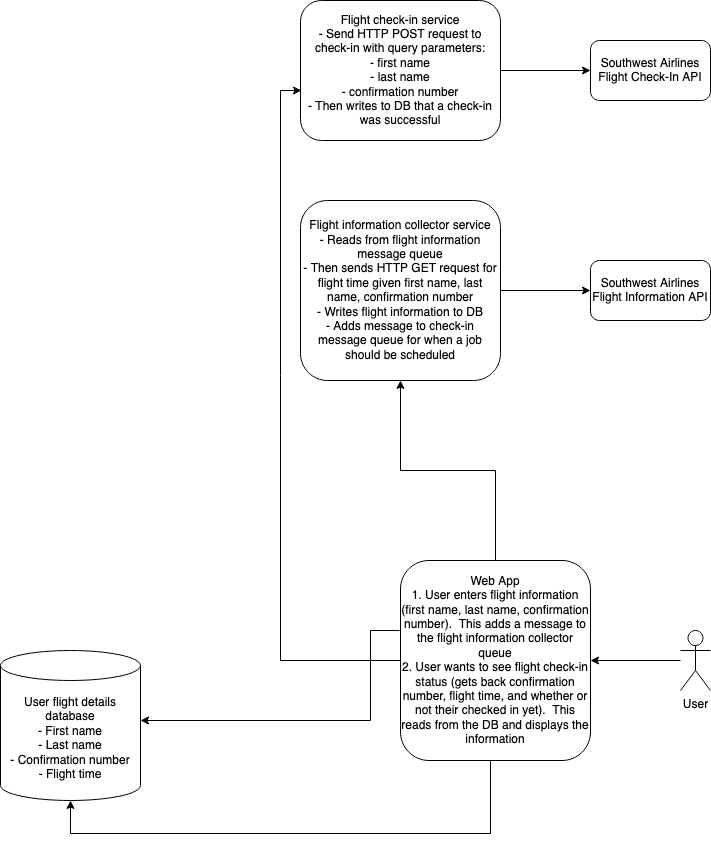

The diagram above was exported from draw.io. Its source (the exported page's mxGraphModel, read from the mxfile embedded in the PNG):
<mxGraphModel dx="955" dy="731" grid="1" gridSize="10" guides="1" tooltips="1" connect="1" arrows="1" fold="1" page="1" pageScale="1" pageWidth="850" pageHeight="1100" math="0" shadow="0">
  <root>
    <mxCell id="0" />
    <mxCell id="1" parent="0" />
    <mxCell id="fuZp-VxLnqiwLf1VORub-30" style="edgeStyle=orthogonalEdgeStyle;rounded=0;orthogonalLoop=1;jettySize=auto;html=1;" parent="1" source="fuZp-VxLnqiwLf1VORub-1" target="fuZp-VxLnqiwLf1VORub-6" edge="1">
      <mxGeometry relative="1" as="geometry">
        <Array as="points">
          <mxPoint x="560" y="943" />
          <mxPoint x="140" y="943" />
        </Array>
        <mxPoint x="439" y="943" as="targetPoint" />
      </mxGeometry>
    </mxCell>
    <mxCell id="rimQK-4Kf34BA8MIcbwN-1" style="edgeStyle=orthogonalEdgeStyle;rounded=0;orthogonalLoop=1;jettySize=auto;html=1;" edge="1" parent="1" source="fuZp-VxLnqiwLf1VORub-1" target="fuZp-VxLnqiwLf1VORub-2">
      <mxGeometry relative="1" as="geometry" />
    </mxCell>
    <mxCell id="rimQK-4Kf34BA8MIcbwN-2" style="edgeStyle=orthogonalEdgeStyle;rounded=0;orthogonalLoop=1;jettySize=auto;html=1;entryX=0.005;entryY=0.643;entryDx=0;entryDy=0;entryPerimeter=0;" edge="1" parent="1" source="fuZp-VxLnqiwLf1VORub-1" target="fuZp-VxLnqiwLf1VORub-13">
      <mxGeometry relative="1" as="geometry">
        <Array as="points">
          <mxPoint x="350" y="770" />
          <mxPoint x="350" y="200" />
        </Array>
      </mxGeometry>
    </mxCell>
    <mxCell id="fuZp-VxLnqiwLf1VORub-1" value="&lt;div&gt;Web App&lt;/div&gt;&lt;div&gt;1. User enters flight information (first name, last name, confirmation number).&amp;nbsp; This adds a message to the flight information collector queue&lt;br&gt;&lt;/div&gt;&lt;div&gt;2. User wants to see flight check-in status (gets back confirmation number, flight time, and whether or not their checked in yet).&amp;nbsp; This reads from the DB and displays the information&lt;br&gt;&lt;/div&gt;" style="rounded=1;whiteSpace=wrap;html=1;" parent="1" vertex="1">
      <mxGeometry x="470" y="670" width="190" height="200" as="geometry" />
    </mxCell>
    <mxCell id="fuZp-VxLnqiwLf1VORub-14" style="edgeStyle=orthogonalEdgeStyle;rounded=0;orthogonalLoop=1;jettySize=auto;html=1;" parent="1" source="fuZp-VxLnqiwLf1VORub-2" target="fuZp-VxLnqiwLf1VORub-4" edge="1">
      <mxGeometry relative="1" as="geometry" />
    </mxCell>
    <mxCell id="fuZp-VxLnqiwLf1VORub-27" style="edgeStyle=orthogonalEdgeStyle;rounded=0;orthogonalLoop=1;jettySize=auto;html=1;exitX=-0.005;exitY=0.35;exitDx=0;exitDy=0;exitPerimeter=0;" parent="1" source="fuZp-VxLnqiwLf1VORub-1" target="fuZp-VxLnqiwLf1VORub-6" edge="1">
      <mxGeometry relative="1" as="geometry">
        <Array as="points">
          <mxPoint x="440" y="740" />
          <mxPoint x="440" y="830" />
        </Array>
      </mxGeometry>
    </mxCell>
    <mxCell id="fuZp-VxLnqiwLf1VORub-2" value="&lt;div&gt;Flight information collector service&lt;br&gt;&lt;/div&gt;&lt;div&gt;- Reads from flight information message queue&lt;br&gt;&lt;/div&gt;&lt;div&gt;- Then sends HTTP GET request for flight time given first name, last name, confirmation number&lt;/div&gt;&lt;div&gt;- Writes flight information to DB&lt;/div&gt;&lt;div&gt;- Adds message to check-in message queue for when a job should be scheduled&lt;br&gt;&lt;/div&gt;" style="rounded=1;whiteSpace=wrap;html=1;" parent="1" vertex="1">
      <mxGeometry x="370" y="310" width="200" height="180" as="geometry" />
    </mxCell>
    <mxCell id="fuZp-VxLnqiwLf1VORub-4" value="Southwest Airlines Flight Information API" style="rounded=1;whiteSpace=wrap;html=1;" parent="1" vertex="1">
      <mxGeometry x="660" y="370" width="120" height="60" as="geometry" />
    </mxCell>
    <mxCell id="fuZp-VxLnqiwLf1VORub-11" style="edgeStyle=orthogonalEdgeStyle;rounded=0;orthogonalLoop=1;jettySize=auto;html=1;" parent="1" source="fuZp-VxLnqiwLf1VORub-5" target="fuZp-VxLnqiwLf1VORub-1" edge="1">
      <mxGeometry relative="1" as="geometry" />
    </mxCell>
    <mxCell id="fuZp-VxLnqiwLf1VORub-5" value="&lt;div&gt;User&lt;/div&gt;" style="shape=umlActor;verticalLabelPosition=bottom;verticalAlign=top;html=1;outlineConnect=0;" parent="1" vertex="1">
      <mxGeometry x="750" y="740" width="30" height="60" as="geometry" />
    </mxCell>
    <mxCell id="fuZp-VxLnqiwLf1VORub-6" value="&lt;div&gt;User flight details database&lt;/div&gt;&lt;div&gt;- First name&lt;/div&gt;&lt;div&gt;- Last name&lt;/div&gt;&lt;div&gt;- Confirmation number&lt;/div&gt;&lt;div&gt;- Flight time&lt;br&gt;&lt;/div&gt;" style="shape=cylinder3;whiteSpace=wrap;html=1;boundedLbl=1;backgroundOutline=1;size=15;" parent="1" vertex="1">
      <mxGeometry x="70" y="760" width="140" height="150" as="geometry" />
    </mxCell>
    <mxCell id="fuZp-VxLnqiwLf1VORub-7" value="Southwest Airlines Flight Check-In API" style="rounded=1;whiteSpace=wrap;html=1;" parent="1" vertex="1">
      <mxGeometry x="660" y="150" width="120" height="60" as="geometry" />
    </mxCell>
    <mxCell id="fuZp-VxLnqiwLf1VORub-15" style="edgeStyle=orthogonalEdgeStyle;rounded=0;orthogonalLoop=1;jettySize=auto;html=1;entryX=0;entryY=0.5;entryDx=0;entryDy=0;" parent="1" source="fuZp-VxLnqiwLf1VORub-13" target="fuZp-VxLnqiwLf1VORub-7" edge="1">
      <mxGeometry relative="1" as="geometry" />
    </mxCell>
    <mxCell id="fuZp-VxLnqiwLf1VORub-13" value="&lt;div&gt;Flight check-in service&lt;/div&gt;&lt;div&gt;- Send HTTP POST request to check-in with query parameters:&lt;/div&gt;&lt;div&gt;- first name&lt;/div&gt;&lt;div&gt;- last name&lt;/div&gt;&lt;div&gt;- confirmation number&lt;/div&gt;&lt;div&gt;- Then writes to DB that a check-in was successful&lt;br&gt;&lt;/div&gt;" style="rounded=1;whiteSpace=wrap;html=1;" parent="1" vertex="1">
      <mxGeometry x="370" y="110" width="200" height="140" as="geometry" />
    </mxCell>
  </root>
</mxGraphModel>